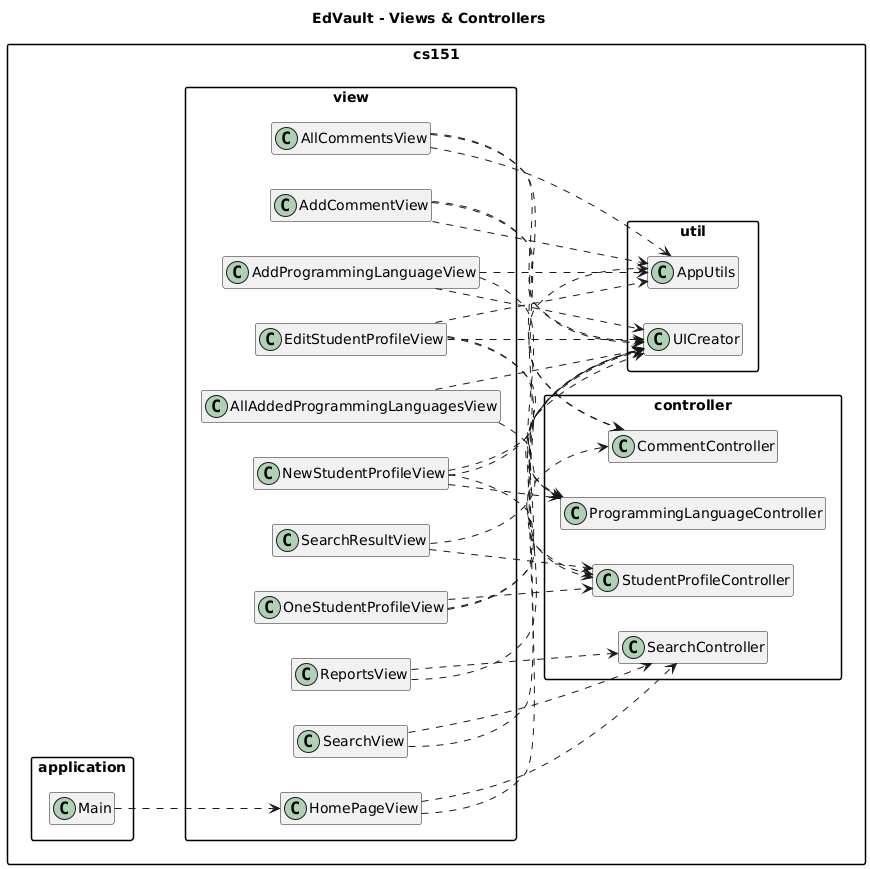

The diagram above was rendered by PlantUML. Its source (embedded in the PNG):
@startuml
title EdVault - Views & Controllers
skinparam packageStyle rectangle
left to right direction
hide methods
hide fields

package "cs151.application" {
  class Main
}

package "cs151.controller" {
  class StudentProfileController
  class SearchController
  class ProgrammingLanguageController
  class CommentController
}

package "cs151.util" {
  class UICreator
  class AppUtils
}

package "cs151.view" {
  class HomePageView
  class AddProgrammingLanguageView
  class AllAddedProgrammingLanguagesView
  class NewStudentProfileView
  class EditStudentProfileView
  class OneStudentProfileView
  class AllCommentsView
  class AddCommentView
  class SearchView
  class SearchResultView
  class ReportsView
}

Main ..> HomePageView

' Views -> Controllers
HomePageView ..> SearchController

AddProgrammingLanguageView ..> ProgrammingLanguageController
AllAddedProgrammingLanguagesView ..> ProgrammingLanguageController
NewStudentProfileView ..> StudentProfileController
NewStudentProfileView ..> ProgrammingLanguageController
EditStudentProfileView ..> StudentProfileController
EditStudentProfileView ..> ProgrammingLanguageController
OneStudentProfileView ..> CommentController
OneStudentProfileView ..> StudentProfileController
AllCommentsView ..> CommentController
AddCommentView ..> CommentController
SearchView ..> SearchController
SearchResultView ..> StudentProfileController
ReportsView ..> SearchController

' Views -> UI utilities
HomePageView ..> UICreator

AddProgrammingLanguageView ..> UICreator
AddProgrammingLanguageView ..> AppUtils

AllAddedProgrammingLanguagesView ..> UICreator

NewStudentProfileView ..> UICreator
NewStudentProfileView ..> AppUtils

EditStudentProfileView ..> UICreator
EditStudentProfileView ..> AppUtils

OneStudentProfileView ..> UICreator

AllCommentsView ..> UICreator
AllCommentsView ..> AppUtils

AddCommentView ..> UICreator
AddCommentView ..> AppUtils

SearchView ..> UICreator
SearchResultView ..> UICreator
ReportsView ..> UICreator

@enduml